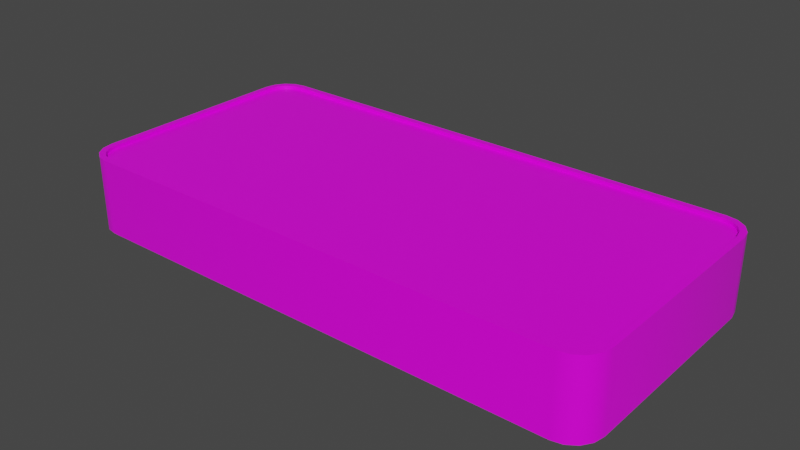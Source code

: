 # Source: Menu_Button.blend  (saved by Blender 2.90.8; exported with 4.5.12 LTS)
import bpy
from mathutils import Matrix  # noqa: F401  (used for matrix-valued properties, if any)

bpy.ops.wm.read_factory_settings(use_empty=True)
scene = bpy.context.scene
scene.name = 'Scene'

# ---- collections
col_collection = bpy.data.collections.new('Collection'); scene.collection.children.link(col_collection)

# ---- images (referenced by path relative to the original .blend; pixels are not part of the script)
import os
ASSET_DIR = os.environ.get("B2B_ASSET_DIR", "")  # directory of the original .blend (textures are referenced by path, not embedded)
HERE = os.path.dirname(os.path.abspath(__file__))  # packed textures are extracted next to this script under _unpacked/

def load_image(name, relpath, width, height, colorspace="sRGB"):
    """Load a texture the original file referenced (path relative to the .blend, or extracted next to this script)."""
    p = next((c for c in (os.path.join(HERE, relpath), os.path.join(ASSET_DIR, relpath)) if relpath and os.path.exists(c)), "")
    if p:
        img = bpy.data.images.load(p, check_existing=True)
        img.name = name
    else:  # same state as the original file: an image datablock whose file is absent (Cycles renders it pink)
        img = bpy.data.images.new(name, width, height)
        img.source = "FILE"
        img.filepath = "//" + (relpath or name)
    img.colorspace_settings.name = colorspace
    return img
img_marbletexture_png = load_image('MarbleTexture.png', 'MarbleTexture.png', 1024, 1024, 'sRGB')

# ---- materials (node trees are filled in below, after node groups)
mat_top = bpy.data.materials.new('Top')
mat_top.alpha_threshold = 0.0
mat_top.use_transparent_shadow = False
mat_top.line_color = (0.0, 0.0, 0.0, 1.0)
mat_down = bpy.data.materials.new('Down')
mat_down.use_transparent_shadow = False

# ---- node groups
ng_auto_smooth = bpy.data.node_groups.new('Auto Smooth', 'GeometryNodeTree')
_s = ng_auto_smooth.interface.new_socket(name='Geometry', in_out='OUTPUT', socket_type='NodeSocketGeometry')
_s = ng_auto_smooth.interface.new_socket(name='Geometry', in_out='INPUT', socket_type='NodeSocketGeometry')
_s = ng_auto_smooth.interface.new_socket(name='Angle', in_out='INPUT', socket_type='NodeSocketFloat')
_s.subtype = 'ANGLE'
_s.min_value = 0.0
_s.max_value = 3.142
ng_auto_smooth.is_modifier = True
_N = ng_auto_smooth.nodes; _L = ng_auto_smooth.links
n0 = _N.new('NodeGroupOutput'); n0.name = 'Group Output'; n0.location = (480, -100)
n1 = _N.new('NodeGroupInput'); n1.name = 'Group Input'; n1.location = (-420, -300)
n2 = _N.new('NodeGroupInput'); n2.name = 'Group Input.001'; n2.location = (-60, -100)
n3 = _N.new('GeometryNodeSetShadeSmooth'); n3.name = 'Set Shade Smooth'; n3.location = (120, -100)
n3.domain = 'EDGE'
n4 = _N.new('GeometryNodeSetShadeSmooth'); n4.name = 'Set Shade Smooth.001'; n4.location = (300, -100)
n5 = _N.new('GeometryNodeInputMeshEdgeAngle'); n5.name = 'Edge Angle'; n5.location = (-420, -220)
n6 = _N.new('GeometryNodeInputEdgeSmooth'); n6.name = 'Is Edge Smooth'; n6.location = (-60, -160)
n7 = _N.new('GeometryNodeInputShadeSmooth'); n7.name = 'Is Face Smooth'; n7.location = (-240, -340)
n8 = _N.new('FunctionNodeBooleanMath'); n8.name = 'Boolean Math'; n8.location = (-60, -220)
n9 = _N.new('FunctionNodeCompare'); n9.name = 'Compare'; n9.location = (-240, -180)
n9.operation = 'LESS_EQUAL'
_L.new(n5.outputs[0], n9.inputs[0])
_L.new(n4.outputs[0], n0.inputs[0])
_L.new(n1.outputs[1], n9.inputs[1])
_L.new(n9.outputs[0], n8.inputs[0])
_L.new(n7.outputs[0], n8.inputs[1])
_L.new(n2.outputs[0], n3.inputs[0])
_L.new(n6.outputs[0], n3.inputs[1])
_L.new(n3.outputs[0], n4.inputs[0])
_L.new(n8.outputs[0], n3.inputs[2])
n0.is_active_output = True

# ---- material node trees
mat_top.use_nodes = True; mat_top.node_tree.nodes.clear()
_N = mat_top.node_tree.nodes; _L = mat_top.node_tree.links
n0 = _N.new('ShaderNodeOutputMaterial'); n0.name = 'Material Output'; n0.location = (300, 300)
n1 = _N.new('ShaderNodeBsdfPrincipled'); n1.name = 'Principled BSDF'; n1.location = (10, 300)
n1.distribution = 'GGX'
n1.subsurface_method = 'BURLEY'
n1.inputs[2].default_value = 0.4
n1.inputs[3].default_value = 1.45
n1.inputs[27].default_value = (0.0, 0.0, 0.0, 1.0)
n1.inputs[28].default_value = 1.0
n2 = _N.new('ShaderNodeTexImage'); n2.name = 'Image Texture'; n2.location = (-309, 264)
n2.image = img_marbletexture_png
_L.new(n1.outputs[0], n0.inputs[0])
_L.new(n2.outputs[0], n1.inputs[0])
n0.is_active_output = True
mat_down.use_nodes = True; mat_down.node_tree.nodes.clear()
_N = mat_down.node_tree.nodes; _L = mat_down.node_tree.links
n0 = _N.new('ShaderNodeOutputMaterial'); n0.name = 'Material Output'; n0.location = (300, 300)
n1 = _N.new('ShaderNodeBsdfPrincipled'); n1.name = 'Principled BSDF'; n1.location = (10, 300)
n1.distribution = 'GGX'
n1.subsurface_method = 'BURLEY'
n1.inputs[0].default_value = (0.8, 0.09301, 0.04428, 1.0)
n1.inputs[3].default_value = 1.45
n1.inputs[27].default_value = (0.0, 0.0, 0.0, 1.0)
n1.inputs[28].default_value = 1.0
_L.new(n1.outputs[0], n0.inputs[0])
n0.is_active_output = True

# ---- world
world_world = bpy.data.worlds.new('World'); scene.world = world_world
world_world.use_nodes = True; world_world.node_tree.nodes.clear()
_N = world_world.node_tree.nodes; _L = world_world.node_tree.links
n0 = _N.new('ShaderNodeOutputWorld'); n0.name = 'World Output'; n0.location = (300, 300)
n1 = _N.new('ShaderNodeBackground'); n1.name = 'Background'; n1.location = (10, 300)
n1.inputs[0].default_value = (0.05088, 0.05088, 0.05088, 1.0)
_L.new(n1.outputs[0], n0.inputs[0])
n0.is_active_output = True
world_world.color = (0.05088, 0.05088, 0.05088)
world_world.use_sun_shadow = False
world_world.sun_shadow_jitter_overblur = 0.0

# ---- meshes
me_cube = bpy.data.meshes.new('Cube')
me_cube.from_pydata([(0.7785, -2.04, 0.2873), (0.9534, -1.865, 0.2873), (0.8479, -2.026, 0.2873), (0.9029, -1.989, 0.2873), (0.9396, -1.934, 0.2873), (0.9534, -1.865, -0.2873), (0.7785, -2.04, -0.2873), (0.9396, -1.934, -0.2873), (0.9029, -1.989, -0.2873), (0.8479, -2.026, -0.2873), (-0.9534, -1.865, 0.2873), (-0.7785, -2.04, 0.2873), (-0.9396, -1.934, 0.2873), (-0.9029, -1.989, 0.2873), (-0.8479, -2.026, 0.2873), (-0.7785, -2.04, -0.2873), (-0.9534, -1.865, -0.2873), (-0.8479, -2.026, -0.2873), (-0.9029, -1.989, -0.2873), (-0.9396, -1.934, -0.2873), (0.9534, 1.865, 0.2873), (0.7785, 2.04, 0.2873), (0.9396, 1.934, 0.2873), (0.9029, 1.989, 0.2873), (0.8479, 2.026, 0.2873), (0.7785, 2.04, -0.2873), (0.9534, 1.865, -0.2873), (0.8479, 2.026, -0.2873), (0.9029, 1.989, -0.2873), (0.9396, 1.934, -0.2873), (-0.7785, 2.04, 0.2873), (-0.9534, 1.865, 0.2873), (-0.8479, 2.026, 0.2873), (-0.9029, 1.989, 0.2873), (-0.9396, 1.934, 0.2873), (-0.9534, 1.865, -0.2873), (-0.7785, 2.04, -0.2873), (-0.9396, 1.934, -0.2873), (-0.9029, 1.989, -0.2873), (-0.8479, 2.026, -0.2873), (0.8661, -2.07, 0.2873), (0.7831, -2.087, 0.2873), (0.7831, -2.087, -0.2873), (0.8661, -2.07, -0.2873), (0.9365, -2.023, 0.2873), (0.9365, -2.023, -0.2873), (0.9835, -1.953, 0.2873), (0.9835, -1.953, -0.2873), (1.0, -1.87, 0.2873), (1.0, -1.87, -0.2873), (-0.9835, 1.953, -0.2873), (-1.0, 1.87, -0.2873), (-1.0, 1.87, 0.2873), (-0.9835, 1.953, 0.2873), (-0.9365, 2.023, -0.2873), (-0.9365, 2.023, 0.2873), (-0.8661, 2.07, -0.2873), (-0.8661, 2.07, 0.2873), (-0.7831, 2.087, -0.2873), (-0.7831, 2.087, 0.2873), (-0.9835, -1.953, 0.2873), (-1.0, -1.87, 0.2873), (-1.0, -1.87, -0.2873), (-0.9835, -1.953, -0.2873), (-0.9365, -2.023, 0.2873), (-0.9365, -2.023, -0.2873), (-0.8661, -2.07, 0.2873), (-0.8661, -2.07, -0.2873), (-0.7831, -2.087, 0.2873), (-0.7831, -2.087, -0.2873), (0.9835, 1.953, 0.2873), (1.0, 1.87, 0.2873), (1.0, 1.87, -0.2873), (0.9835, 1.953, -0.2873), (0.9365, 2.023, 0.2873), (0.9365, 2.023, -0.2873), (0.8661, 2.07, 0.2873), (0.8661, 2.07, -0.2873), (0.7831, 2.087, 0.2873), (0.7831, 2.087, -0.2873), (0.8479, -2.026, 0.2613), (0.7785, -2.04, 0.2613), (0.7785, -2.04, -0.2613), (0.8479, -2.026, -0.2613), (0.9029, -1.989, 0.2613), (0.9029, -1.989, -0.2613), (0.9396, -1.934, 0.2613), (0.9396, -1.934, -0.2613), (0.9534, -1.865, 0.2613), (0.9534, -1.865, -0.2613), (-0.9396, 1.934, -0.2613), (-0.9534, 1.865, -0.2613), (-0.9534, 1.865, 0.2613), (-0.9396, 1.934, 0.2613), (-0.9029, 1.989, -0.2613), (-0.9029, 1.989, 0.2613), (-0.8479, 2.026, -0.2613), (-0.8479, 2.026, 0.2613), (-0.7785, 2.04, -0.2613), (-0.7785, 2.04, 0.2613), (-0.9396, -1.934, 0.2613), (-0.9534, -1.865, 0.2613), (-0.9534, -1.865, -0.2613), (-0.9396, -1.934, -0.2613), (-0.9029, -1.989, 0.2613), (-0.9029, -1.989, -0.2613), (-0.8479, -2.026, 0.2613), (-0.8479, -2.026, -0.2613), (-0.7785, -2.04, 0.2613), (-0.7785, -2.04, -0.2613), (0.9396, 1.934, 0.2613), (0.9534, 1.865, 0.2613), (0.9534, 1.865, -0.2613), (0.9396, 1.934, -0.2613), (0.9029, 1.989, 0.2613), (0.9029, 1.989, -0.2613), (0.8479, 2.026, 0.2613), (0.8479, 2.026, -0.2613), (0.7785, 2.04, 0.2613), (0.7785, 2.04, -0.2613)], [], [(37, 38, 94, 90), (58, 59, 78, 79), (62, 61, 52, 51), (15, 17, 107, 109), (42, 41, 68, 69), (41, 42, 43, 40), (40, 43, 45, 44), (44, 45, 47, 46), (46, 47, 49, 48), (51, 52, 53, 50), (50, 53, 55, 54), (54, 55, 57, 56), (56, 57, 59, 58), (61, 62, 63, 60), (60, 63, 65, 64), (64, 65, 67, 66), (66, 67, 69, 68), (71, 72, 73, 70), (70, 73, 75, 74), (74, 75, 77, 76), (76, 77, 79, 78), (72, 71, 48, 49), (2, 0, 41, 40), (6, 9, 43, 42), (3, 2, 40, 44), (9, 8, 45, 43), (4, 3, 44, 46), (8, 7, 47, 45), (1, 4, 46, 48), (7, 5, 49, 47), (37, 35, 51, 50), (31, 34, 53, 52), (38, 37, 50, 54), (34, 33, 55, 53), (39, 38, 54, 56), (33, 32, 57, 55), (36, 39, 56, 58), (32, 30, 59, 57), (12, 10, 61, 60), (16, 19, 63, 62), (13, 12, 60, 64), (19, 18, 65, 63), (14, 13, 64, 66), (18, 17, 67, 65), (11, 14, 66, 68), (17, 15, 69, 67), (22, 20, 71, 70), (26, 29, 73, 72), (23, 22, 70, 74), (29, 28, 75, 73), (24, 23, 74, 76), (28, 27, 77, 75), (21, 24, 76, 78), (27, 25, 79, 77), (5, 26, 72, 49), (20, 1, 48, 71), (15, 6, 42, 69), (0, 11, 68, 41), (30, 21, 78, 59), (10, 31, 52, 61), (25, 36, 58, 79), (35, 16, 62, 51), (119, 117, 115, 113, 112, 89, 87, 85, 83, 82, 109, 107, 105, 103, 102, 91, 90, 94, 96, 98), (81, 80, 84, 86, 88, 111, 110, 114, 116, 118, 99, 97, 95, 93, 92, 101, 100, 104, 106, 108), (31, 10, 101, 92), (20, 22, 110, 111), (33, 34, 93, 95), (36, 25, 119, 98), (29, 26, 112, 113), (38, 39, 96, 94), (16, 35, 91, 102), (22, 23, 114, 110), (32, 33, 95, 97), (0, 2, 80, 81), (28, 29, 113, 115), (39, 36, 98, 96), (9, 6, 82, 83), (23, 24, 116, 114), (30, 32, 97, 99), (2, 3, 84, 80), (27, 28, 115, 117), (10, 12, 100, 101), (8, 9, 83, 85), (24, 21, 118, 116), (19, 16, 102, 103), (3, 4, 86, 84), (25, 27, 117, 119), (12, 13, 104, 100), (7, 8, 85, 87), (26, 5, 89, 112), (18, 19, 103, 105), (4, 1, 88, 86), (1, 20, 111, 88), (13, 14, 106, 104), (5, 7, 87, 89), (6, 15, 109, 82), (17, 18, 105, 107), (35, 37, 90, 91), (11, 0, 81, 108), (14, 11, 108, 106), (34, 31, 92, 93), (21, 30, 99, 118)])
me_cube.polygons.foreach_set('use_smooth', [True] * 102)
me_cube.polygons.foreach_set('material_index', [0, 0, 0, 0, 0, 0, 0, 0, 0, 0, 0, 0, 0, 0, 0, 0, 0, 0, 0, 0, 0, 0, 0, 0, 0, 0, 0, 0, 0, 0, 0, 0, 0, 0, 0, 0, 0, 0, 0, 0, 0, 0, 0, 0, 0, 0, 0, 0, 0, 0, 0, 0, 0, 0, 0, 0, 0, 0, 0, 0, 0, 0, 1, 0, 0, 0, 0, 0, 0, 0, 0, 0, 0, 0, 0, 0, 0, 0, 0, 0, 0, 0, 0, 0, 0, 0, 0, 0, 0, 0, 0, 0, 0, 0, 0, 0, 0, 0, 0, 0, 0, 0])
_k = set([(0, 2), (0, 11), (1, 4), (1, 20), (2, 3), (3, 4), (5, 7), (5, 26), (6, 9), (6, 15), (7, 8), (8, 9), (10, 12), (10, 31), (11, 14), (12, 13), (13, 14), (15, 17), (16, 19), (16, 35), (17, 18), (18, 19), (20, 22), (21, 24), (21, 30), (22, 23), (23, 24), (25, 27), (25, 36), (26, 29), (27, 28), (28, 29), (30, 32), (31, 34), (32, 33), (33, 34), (35, 37), (36, 39), (37, 38), (38, 39), (40, 41), (40, 44), (41, 68), (42, 43), (42, 69), (43, 45), (44, 46), (45, 47), (46, 48), (47, 49), (48, 71), (49, 72), (50, 51), (50, 54), (51, 62), (52, 53), (52, 61), (53, 55), (54, 56), (55, 57), (56, 58), (57, 59), (58, 79), (59, 78), (60, 61), (60, 64), (62, 63), (63, 65), (64, 66), (65, 67), (66, 68), (67, 69), (70, 71), (70, 74), (72, 73), (73, 75), (74, 76), (75, 77), (76, 78), (77, 79), (80, 81), (80, 84), (81, 108), (82, 83), (82, 109), (83, 85), (84, 86), (85, 87), (86, 88), (87, 89), (88, 111), (89, 112), (90, 91), (90, 94), (91, 102), (92, 93), (92, 101), (93, 95), (94, 96), (95, 97), (96, 98), (97, 99), (98, 119), (99, 118), (100, 101), (100, 104), (102, 103), (103, 105), (104, 106), (105, 107), (106, 108), (107, 109), (110, 111), (110, 114), (112, 113), (113, 115), (114, 116), (115, 117), (116, 118), (117, 119)])
me_cube.attributes.new('sharp_edge', 'BOOLEAN', 'EDGE').data.foreach_set('value', [ (min(e.vertices), max(e.vertices)) in _k for e in me_cube.edges])
_uv = me_cube.uv_layers.new(name='UVMap')
_uv.uv.foreach_set('vector', [0.9833, 0.006891, 0.9833, 0.0, 0.9866, 0.0, 0.9866, 0.006891, 7.476e-09, 0.5427, 0.07207, 0.5427, 0.07207, 0.7391, 7.476e-09, 0.7391, 0.5738, 0.9808, 0.5017, 0.9808, 0.5017, 0.5117, 0.5738, 0.5117, 0.7245, 0.7226, 0.7245, 0.7313, 0.7212, 0.7313, 0.7212, 0.7226, 0.6459, 0.531, 0.7179, 0.531, 0.7179, 0.7274, 0.6459, 0.7274, 0.7179, 0.531, 0.6459, 0.531, 0.6459, 0.5206, 0.7179, 0.5206, 0.7179, 0.5206, 0.6459, 0.5206, 0.6459, 0.5117, 0.7179, 0.5117, 0.07207, 0.5955, 0.07207, 0.5234, 0.0809, 0.5234, 0.0809, 0.5955, 0.0809, 0.5955, 0.0809, 0.5234, 0.09131, 0.5234, 0.09131, 0.5955, 0.09131, 0.5955, 0.09131, 0.5234, 0.1017, 0.5234, 0.1017, 0.5955, 0.1017, 0.5955, 0.1017, 0.5234, 0.1105, 0.5234, 0.1105, 0.5955, 0.0, 0.5234, 0.07207, 0.5234, 0.07207, 0.5323, 7.476e-09, 0.5323, 7.476e-09, 0.5323, 0.07207, 0.5323, 0.07207, 0.5427, 7.476e-09, 0.5427, 0.5017, 0.9808, 0.5738, 0.9808, 0.5738, 0.9912, 0.5017, 0.9912, 0.5017, 0.9912, 0.5738, 0.9912, 0.5738, 1.0, 0.5017, 1.0, 0.7179, 0.7467, 0.6459, 0.7467, 0.6459, 0.7378, 0.7179, 0.7378, 0.7179, 0.7378, 0.6459, 0.7378, 0.6459, 0.7274, 0.7179, 0.7274, 0.1298, 0.5234, 0.1298, 0.5955, 0.1194, 0.5955, 0.1194, 0.5234, 0.1194, 0.5234, 0.1194, 0.5955, 0.1105, 0.5955, 0.1105, 0.5234, 0.07207, 0.7584, 1.495e-08, 0.7584, 7.476e-09, 0.7495, 0.07207, 0.7495, 0.07207, 0.7495, 7.476e-09, 0.7495, 7.476e-09, 0.7391, 0.07207, 0.7391, 0.5738, 0.5117, 0.6459, 0.5117, 0.6459, 0.9808, 0.5738, 0.9808, 0.01908, 0.5159, 0.02778, 0.5176, 0.0272, 0.5234, 0.01679, 0.5214, 0.4739, 0.5176, 0.4826, 0.5159, 0.4849, 0.5214, 0.4745, 0.5234, 0.01218, 0.5113, 0.01908, 0.5159, 0.01679, 0.5214, 0.007968, 0.5155, 0.4826, 0.5159, 0.4895, 0.5113, 0.4937, 0.5155, 0.4849, 0.5214, 0.00758, 0.5044, 0.01218, 0.5113, 0.007968, 0.5155, 0.002071, 0.5066, 0.4895, 0.5113, 0.4941, 0.5044, 0.4996, 0.5066, 0.4937, 0.5155, 0.005849, 0.4957, 0.00758, 0.5044, 0.002071, 0.5066, 6.729e-08, 0.4962, 0.4941, 0.5044, 0.4959, 0.4957, 0.5017, 0.4962, 0.4996, 0.5066, 0.2584, 0.01908, 0.2567, 0.02778, 0.2509, 0.0272, 0.2529, 0.01679, 0.245, 0.02778, 0.2433, 0.01908, 0.2488, 0.01679, 0.2509, 0.0272, 0.263, 0.01218, 0.2584, 0.01908, 0.2529, 0.01679, 0.2588, 0.007968, 0.2433, 0.01908, 0.2387, 0.01218, 0.2429, 0.007968, 0.2488, 0.01679, 0.2699, 0.00758, 0.263, 0.01218, 0.2588, 0.007968, 0.2677, 0.002071, 0.2387, 0.01218, 0.2318, 0.00758, 0.2341, 0.002071, 0.2429, 0.007968, 0.2786, 0.005849, 0.2699, 0.00758, 0.2677, 0.002071, 0.2781, 0.0, 0.2318, 0.00758, 0.2231, 0.005849, 0.2237, 0.0, 0.2341, 0.002071, 0.2433, 0.5044, 0.245, 0.4957, 0.2509, 0.4962, 0.2488, 0.5066, 0.2567, 0.4957, 0.2584, 0.5044, 0.2529, 0.5066, 0.2509, 0.4962, 0.2387, 0.5113, 0.2433, 0.5044, 0.2488, 0.5066, 0.2429, 0.5155, 0.2584, 0.5044, 0.263, 0.5113, 0.2588, 0.5155, 0.2529, 0.5066, 0.2318, 0.5159, 0.2387, 0.5113, 0.2429, 0.5155, 0.2341, 0.5214, 0.263, 0.5113, 0.2699, 0.5159, 0.2677, 0.5214, 0.2588, 0.5155, 0.2231, 0.5176, 0.2318, 0.5159, 0.2341, 0.5214, 0.2237, 0.5234, 0.2699, 0.5159, 0.2786, 0.5176, 0.2781, 0.5234, 0.2677, 0.5214, 0.00758, 0.01908, 0.005849, 0.02778, 0.0, 0.0272, 0.002071, 0.01679, 0.4959, 0.02778, 0.4941, 0.01908, 0.4996, 0.01679, 0.5017, 0.0272, 0.01218, 0.01218, 0.00758, 0.01908, 0.002071, 0.01679, 0.007968, 0.007968, 0.4941, 0.01908, 0.4895, 0.01218, 0.4937, 0.007968, 0.4996, 0.01679, 0.01908, 0.00758, 0.01218, 0.01218, 0.007968, 0.007968, 0.01679, 0.002071, 0.4895, 0.01218, 0.4826, 0.00758, 0.4849, 0.002071, 0.4937, 0.007968, 0.02778, 0.005849, 0.01908, 0.00758, 0.01679, 0.002071, 0.0272, 0.0, 0.4826, 0.00758, 0.4739, 0.005849, 0.4745, 0.0, 0.4849, 0.002071, 0.4959, 0.4957, 0.4959, 0.02778, 0.5017, 0.0272, 0.5017, 0.4962, 0.005849, 0.02778, 0.005849, 0.4957, 6.729e-08, 0.4962, 0.0, 0.0272, 0.2786, 0.5176, 0.4739, 0.5176, 0.4745, 0.5234, 0.2781, 0.5234, 0.02778, 0.5176, 0.2231, 0.5176, 0.2237, 0.5234, 0.0272, 0.5234, 0.2231, 0.005849, 0.02778, 0.005849, 0.0272, 0.0, 0.2237, 0.0, 0.245, 0.4957, 0.245, 0.02778, 0.2509, 0.0272, 0.2509, 0.4962, 0.4739, 0.005849, 0.2786, 0.005849, 0.2781, 0.0, 0.4745, 0.0, 0.2567, 0.02778, 0.2567, 0.4957, 0.2509, 0.4962, 0.2509, 0.0272, 0.7628, 0.5117, 0.7541, 0.51, 0.7472, 0.5054, 0.7426, 0.4985, 0.7409, 0.4898, 0.7409, 0.02193, 0.7426, 0.01323, 0.7472, 0.006336, 0.7541, 0.001731, 0.7628, 0.0, 0.9581, 0.0, 0.9668, 0.001731, 0.9737, 0.006336, 0.9783, 0.01323, 0.98, 0.02193, 0.98, 0.4898, 0.9783, 0.4985, 0.9737, 0.5054, 0.9668, 0.51, 0.9581, 0.5117, 0.5236, 0.5117, 0.5149, 0.51, 0.5081, 0.5054, 0.5034, 0.4985, 0.5017, 0.4898, 0.5017, 0.02193, 0.5034, 0.01323, 0.5081, 0.006336, 0.5149, 0.001732, 0.5236, 0.0, 0.7189, 0.0, 0.7276, 0.001731, 0.7345, 0.006336, 0.7391, 0.01323, 0.7409, 0.02193, 0.7409, 0.4898, 0.7391, 0.4985, 0.7345, 0.5054, 0.7276, 0.51, 0.7189, 0.5117, 0.9898, 0.0156, 0.9898, 0.4835, 0.9866, 0.4835, 0.9866, 0.0156, 0.98, 0.0156, 0.98, 0.006891, 0.9833, 0.006891, 0.9833, 0.0156, 0.9898, 0.0, 0.9898, 0.006891, 0.9866, 0.006891, 0.9866, 0.0, 0.7277, 0.7226, 0.7277, 0.5273, 0.731, 0.5273, 0.731, 0.7226, 0.9931, 0.006891, 0.9931, 0.0156, 0.9898, 0.0156, 0.9898, 0.006891, 0.7277, 0.7382, 0.7277, 0.7313, 0.731, 0.7313, 0.731, 0.7382, 0.9833, 0.4835, 0.9833, 0.0156, 0.9866, 0.0156, 0.9866, 0.4835, 0.98, 0.006891, 0.98, 0.0, 0.9833, 0.0, 0.9833, 0.006891, 0.7245, 0.5186, 0.7245, 0.5117, 0.7277, 0.5117, 0.7277, 0.5186, 0.7179, 0.5273, 0.7179, 0.5186, 0.7212, 0.5186, 0.7212, 0.5273, 0.9931, 0.0, 0.9931, 0.006891, 0.9898, 0.006891, 0.9898, 0.0, 0.7277, 0.7313, 0.7277, 0.7226, 0.731, 0.7226, 0.731, 0.7313, 0.7245, 0.5186, 0.7245, 0.5273, 0.7212, 0.5273, 0.7212, 0.5186, 0.7245, 0.7382, 0.7245, 0.7313, 0.7277, 0.7313, 0.7277, 0.7382, 0.7245, 0.5273, 0.7245, 0.5186, 0.7277, 0.5186, 0.7277, 0.5273, 0.7179, 0.5186, 0.7179, 0.5117, 0.7212, 0.5117, 0.7212, 0.5186, 0.7277, 0.5186, 0.7277, 0.5117, 0.731, 0.5117, 0.731, 0.5186, 0.9898, 0.4835, 0.9898, 0.4922, 0.9866, 0.4922, 0.9866, 0.4835, 0.7245, 0.5117, 0.7245, 0.5186, 0.7212, 0.5186, 0.7212, 0.5117, 0.7245, 0.7313, 0.7245, 0.7226, 0.7277, 0.7226, 0.7277, 0.7313, 0.9833, 0.4922, 0.9833, 0.4835, 0.9866, 0.4835, 0.9866, 0.4922, 0.98, 0.4991, 0.98, 0.4922, 0.9833, 0.4922, 0.9833, 0.4991, 0.7277, 0.5273, 0.7277, 0.5186, 0.731, 0.5186, 0.731, 0.5273, 0.9898, 0.4922, 0.9898, 0.4991, 0.9866, 0.4991, 0.9866, 0.4922, 0.9931, 0.4922, 0.9931, 0.4991, 0.9898, 0.4991, 0.9898, 0.4922, 0.9931, 0.0156, 0.9931, 0.4835, 0.9898, 0.4835, 0.9898, 0.0156, 0.9833, 0.4991, 0.9833, 0.4922, 0.9866, 0.4922, 0.9866, 0.4991, 0.98, 0.4922, 0.98, 0.4835, 0.9833, 0.4835, 0.9833, 0.4922, 0.98, 0.4835, 0.98, 0.0156, 0.9833, 0.0156, 0.9833, 0.4835, 0.7179, 0.7382, 0.7179, 0.7313, 0.7212, 0.7313, 0.7212, 0.7382, 0.9931, 0.4835, 0.9931, 0.4922, 0.9898, 0.4922, 0.9898, 0.4835, 0.7245, 0.5273, 0.7245, 0.7226, 0.7212, 0.7226, 0.7212, 0.5273, 0.7245, 0.7313, 0.7245, 0.7382, 0.7212, 0.7382, 0.7212, 0.7313, 0.9833, 0.0156, 0.9833, 0.006891, 0.9866, 0.006891, 0.9866, 0.0156, 0.7179, 0.7226, 0.7179, 0.5273, 0.7212, 0.5273, 0.7212, 0.7226, 0.7179, 0.7313, 0.7179, 0.7226, 0.7212, 0.7226, 0.7212, 0.7313, 0.9898, 0.006891, 0.9898, 0.0156, 0.9866, 0.0156, 0.9866, 0.006891, 0.7245, 0.7226, 0.7245, 0.5273, 0.7277, 0.5273, 0.7277, 0.7226])
me_cube.materials.append(mat_top)
me_cube.materials.append(mat_down)
me_cube.use_remesh_preserve_volume = False
me_cube.use_remesh_preserve_attributes = False
me_cube.use_mirror_vertex_groups = False
me_cube.update()

# ---- objects
ob_cube = bpy.data.objects.new('Cube', me_cube)

# ---- transforms, parenting, visibility, modifiers, constraints
ob_cube.location = (0.0, 0.0, 0.0)
ob_cube.rotation_euler = (0.0, -0.0, 1.571)
ob_cube.lock_rotations_4d = False
ob_cube.empty_display_type = 'ARROWS'
ob_cube.lineart.crease_threshold = 0.0
_m = ob_cube.modifiers.new('Auto Smooth', 'NODES')
_m.node_group = ng_auto_smooth
_gi = [s.identifier for s in ng_auto_smooth.interface.items_tree if s.item_type == 'SOCKET' and s.in_out == 'INPUT']
_m[_gi[1]] = 3.142  # Angle

# ---- collection membership
col_collection.objects.link(ob_cube)

# ---- scene / render settings (as saved in the file)
scene.frame_start = 1; scene.frame_end = 250; scene.frame_set(1)
scene.render.engine = 'BLENDER_EEVEE_NEXT'
scene.cycles.use_denoising = False
scene.cycles.samples = 128
scene.cycles.sampling_pattern = 'TABULATED_SOBOL'
scene.cycles.use_adaptive_sampling = False
scene.cycles.use_light_tree = False
scene.view_settings.view_transform = 'Filmic'
bpy.context.view_layer.update()

# ---- added for rendering (the .blend has no active camera and no usable light): camera, sun
cam_auto = bpy.data.cameras.new('AutoCamera')
cam_auto.lens = 50.0
cam_auto.sensor_width = 36.0
cam_auto.clip_end = 1000.0
ob_auto_camera = bpy.data.objects.new('AutoCamera', cam_auto)
scene.collection.objects.link(ob_auto_camera)
ob_auto_camera.location = (4.31451, -5.17742, 3.45161)
ob_auto_camera.rotation_euler = (1.09748, -7.21219e-08, 0.694738)
scene.camera = ob_auto_camera
light_auto_sun = bpy.data.lights.new('AutoSun', 'SUN')
light_auto_sun.energy = 3.0
light_auto_sun.angle = 0.0523599
ob_auto_sun = bpy.data.objects.new('AutoSun', light_auto_sun)
scene.collection.objects.link(ob_auto_sun)
ob_auto_sun.rotation_euler = (0.872665, 0.174533, 0.523599)
bpy.context.view_layer.update()
